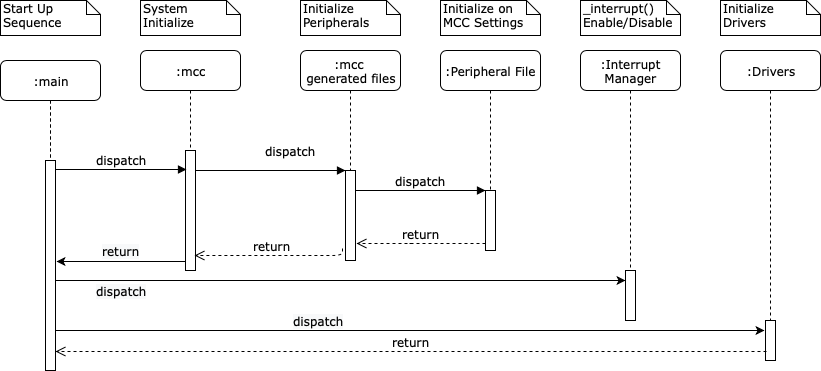

The diagram above was exported from draw.io. Its source (the exported page's mxGraphModel, read from the mxfile embedded in the PNG):
<mxGraphModel dx="946" dy="619" grid="1" gridSize="10" guides="1" tooltips="1" connect="1" arrows="1" fold="1" page="1" pageScale="1" pageWidth="1100" pageHeight="850" background="#ffffff" math="0" shadow="0">
  <root>
    <mxCell id="0" />
    <mxCell id="1" parent="0" />
    <mxCell id="7baba1c4bc27f4b0-2" value=":mcc" style="shape=umlLifeline;perimeter=lifelinePerimeter;whiteSpace=wrap;html=1;container=1;collapsible=0;recursiveResize=0;outlineConnect=0;rounded=1;shadow=0;comic=0;labelBackgroundColor=none;strokeColor=#000000;strokeWidth=1;fillColor=#FFFFFF;fontFamily=Verdana;fontSize=12;fontColor=#000000;align=center;" parent="1" vertex="1">
      <mxGeometry x="240" y="80" width="100" height="220" as="geometry" />
    </mxCell>
    <mxCell id="7baba1c4bc27f4b0-10" value="" style="html=1;points=[];perimeter=orthogonalPerimeter;rounded=0;shadow=0;comic=0;labelBackgroundColor=none;strokeColor=#000000;strokeWidth=1;fillColor=#FFFFFF;fontFamily=Verdana;fontSize=12;fontColor=#000000;align=center;" parent="7baba1c4bc27f4b0-2" vertex="1">
      <mxGeometry x="45" y="100" width="10" height="120" as="geometry" />
    </mxCell>
    <mxCell id="7baba1c4bc27f4b0-3" value=":mcc &lt;br&gt;generated&amp;nbsp;files" style="shape=umlLifeline;perimeter=lifelinePerimeter;whiteSpace=wrap;html=1;container=1;collapsible=0;recursiveResize=0;outlineConnect=0;rounded=1;shadow=0;comic=0;labelBackgroundColor=none;strokeColor=#000000;strokeWidth=1;fillColor=#FFFFFF;fontFamily=Verdana;fontSize=12;fontColor=#000000;align=center;" parent="1" vertex="1">
      <mxGeometry x="400" y="80" width="100" height="210" as="geometry" />
    </mxCell>
    <mxCell id="7baba1c4bc27f4b0-13" value="" style="html=1;points=[];perimeter=orthogonalPerimeter;rounded=0;shadow=0;comic=0;labelBackgroundColor=none;strokeColor=#000000;strokeWidth=1;fillColor=#FFFFFF;fontFamily=Verdana;fontSize=12;fontColor=#000000;align=center;" parent="7baba1c4bc27f4b0-3" vertex="1">
      <mxGeometry x="45" y="120" width="10" height="90" as="geometry" />
    </mxCell>
    <mxCell id="7baba1c4bc27f4b0-4" value=":Peripheral File" style="shape=umlLifeline;perimeter=lifelinePerimeter;whiteSpace=wrap;html=1;container=1;collapsible=0;recursiveResize=0;outlineConnect=0;rounded=1;shadow=0;comic=0;labelBackgroundColor=none;strokeColor=#000000;strokeWidth=1;fillColor=#FFFFFF;fontFamily=Verdana;fontSize=12;fontColor=#000000;align=center;" parent="1" vertex="1">
      <mxGeometry x="540" y="80" width="100" height="200" as="geometry" />
    </mxCell>
    <mxCell id="7baba1c4bc27f4b0-5" value=":Interrupt&lt;br&gt;Manager" style="shape=umlLifeline;perimeter=lifelinePerimeter;whiteSpace=wrap;html=1;container=1;collapsible=0;recursiveResize=0;outlineConnect=0;rounded=1;shadow=0;comic=0;labelBackgroundColor=none;strokeColor=#000000;strokeWidth=1;fillColor=#FFFFFF;fontFamily=Verdana;fontSize=12;fontColor=#000000;align=center;" parent="1" vertex="1">
      <mxGeometry x="680" y="80" width="100" height="270" as="geometry" />
    </mxCell>
    <mxCell id="dIzf_p4SVTGc31g4tNon-11" value="" style="html=1;points=[];perimeter=orthogonalPerimeter;rounded=0;shadow=0;comic=0;labelBackgroundColor=none;strokeColor=#000000;strokeWidth=1;fillColor=#FFFFFF;fontFamily=Verdana;fontSize=12;fontColor=#000000;align=center;" parent="7baba1c4bc27f4b0-5" vertex="1">
      <mxGeometry x="45" y="220" width="10" height="50" as="geometry" />
    </mxCell>
    <mxCell id="7baba1c4bc27f4b0-6" value=":Drivers" style="shape=umlLifeline;perimeter=lifelinePerimeter;whiteSpace=wrap;html=1;container=1;collapsible=0;recursiveResize=0;outlineConnect=0;rounded=1;shadow=0;comic=0;labelBackgroundColor=none;strokeColor=#000000;strokeWidth=1;fillColor=#FFFFFF;fontFamily=Verdana;fontSize=12;fontColor=#000000;align=center;" parent="1" vertex="1">
      <mxGeometry x="820" y="80" width="100" height="310" as="geometry" />
    </mxCell>
    <mxCell id="dIzf_p4SVTGc31g4tNon-18" value="" style="html=1;points=[];perimeter=orthogonalPerimeter;rounded=0;shadow=0;comic=0;labelBackgroundColor=none;strokeColor=#000000;strokeWidth=1;fillColor=#FFFFFF;fontFamily=Verdana;fontSize=12;fontColor=#000000;align=center;" parent="7baba1c4bc27f4b0-6" vertex="1">
      <mxGeometry x="45" y="270" width="10" height="40" as="geometry" />
    </mxCell>
    <mxCell id="7baba1c4bc27f4b0-8" value=":main" style="shape=umlLifeline;perimeter=lifelinePerimeter;whiteSpace=wrap;html=1;container=1;collapsible=0;recursiveResize=0;outlineConnect=0;rounded=1;shadow=0;comic=0;labelBackgroundColor=none;strokeColor=#000000;strokeWidth=1;fillColor=#FFFFFF;fontFamily=Verdana;fontSize=12;fontColor=#000000;align=center;" parent="1" vertex="1">
      <mxGeometry x="100" y="90" width="100" height="310" as="geometry" />
    </mxCell>
    <mxCell id="7baba1c4bc27f4b0-9" value="" style="html=1;points=[];perimeter=orthogonalPerimeter;rounded=0;shadow=0;comic=0;labelBackgroundColor=none;strokeColor=#000000;strokeWidth=1;fillColor=#FFFFFF;fontFamily=Verdana;fontSize=12;fontColor=#000000;align=center;" parent="7baba1c4bc27f4b0-8" vertex="1">
      <mxGeometry x="45" y="100" width="10" height="210" as="geometry" />
    </mxCell>
    <mxCell id="7baba1c4bc27f4b0-16" value="" style="html=1;points=[];perimeter=orthogonalPerimeter;rounded=0;shadow=0;comic=0;labelBackgroundColor=none;strokeColor=#000000;strokeWidth=1;fillColor=#FFFFFF;fontFamily=Verdana;fontSize=12;fontColor=#000000;align=center;" parent="1" vertex="1">
      <mxGeometry x="585" y="220" width="10" height="60" as="geometry" />
    </mxCell>
    <mxCell id="7baba1c4bc27f4b0-17" value="dispatch" style="html=1;verticalAlign=bottom;endArrow=block;labelBackgroundColor=none;fontFamily=Verdana;fontSize=12;edgeStyle=elbowEdgeStyle;elbow=vertical;" parent="1" source="7baba1c4bc27f4b0-13" target="7baba1c4bc27f4b0-16" edge="1">
      <mxGeometry relative="1" as="geometry">
        <mxPoint x="510" y="220" as="sourcePoint" />
        <Array as="points">
          <mxPoint x="460" y="220" />
        </Array>
      </mxGeometry>
    </mxCell>
    <mxCell id="7baba1c4bc27f4b0-21" value="return" style="html=1;verticalAlign=bottom;endArrow=open;dashed=1;endSize=8;labelBackgroundColor=none;fontFamily=Verdana;fontSize=12;edgeStyle=elbowEdgeStyle;elbow=vertical;entryX=1.1;entryY=0.811;entryDx=0;entryDy=0;entryPerimeter=0;" parent="1" source="7baba1c4bc27f4b0-16" target="7baba1c4bc27f4b0-13" edge="1">
      <mxGeometry relative="1" as="geometry">
        <mxPoint x="650" y="306" as="targetPoint" />
        <Array as="points">
          <mxPoint x="500" y="273" />
          <mxPoint x="500" y="280" />
          <mxPoint x="670" y="260" />
          <mxPoint x="700" y="260" />
        </Array>
      </mxGeometry>
    </mxCell>
    <mxCell id="7baba1c4bc27f4b0-30" value="return" style="html=1;verticalAlign=bottom;endArrow=open;dashed=1;endSize=8;labelBackgroundColor=none;fontFamily=Verdana;fontSize=12;edgeStyle=elbowEdgeStyle;elbow=vertical;exitX=0.1;exitY=0.778;exitDx=0;exitDy=0;exitPerimeter=0;" parent="1" source="dIzf_p4SVTGc31g4tNon-18" target="7baba1c4bc27f4b0-9" edge="1">
      <mxGeometry relative="1" as="geometry">
        <mxPoint x="160" y="480" as="targetPoint" />
        <Array as="points" />
        <mxPoint x="870" y="600" as="sourcePoint" />
      </mxGeometry>
    </mxCell>
    <mxCell id="7baba1c4bc27f4b0-11" value="dispatch" style="html=1;verticalAlign=bottom;endArrow=block;entryX=0.1;entryY=0.158;labelBackgroundColor=none;fontFamily=Verdana;fontSize=12;edgeStyle=elbowEdgeStyle;elbow=vertical;entryDx=0;entryDy=0;entryPerimeter=0;" parent="1" source="7baba1c4bc27f4b0-9" target="7baba1c4bc27f4b0-10" edge="1">
      <mxGeometry relative="1" as="geometry">
        <mxPoint x="220" y="190" as="sourcePoint" />
      </mxGeometry>
    </mxCell>
    <mxCell id="7baba1c4bc27f4b0-14" value="dispatch" style="html=1;verticalAlign=bottom;endArrow=block;entryX=0;entryY=0;labelBackgroundColor=none;fontFamily=Verdana;fontSize=12;edgeStyle=elbowEdgeStyle;elbow=vertical;" parent="1" source="7baba1c4bc27f4b0-10" target="7baba1c4bc27f4b0-13" edge="1">
      <mxGeometry x="0.2667" y="10" relative="1" as="geometry">
        <mxPoint x="370" y="200" as="sourcePoint" />
        <mxPoint as="offset" />
      </mxGeometry>
    </mxCell>
    <mxCell id="7baba1c4bc27f4b0-40" value="Start Up&lt;br&gt;Sequence" style="shape=note;whiteSpace=wrap;html=1;size=14;verticalAlign=top;align=left;spacingTop=-6;rounded=0;shadow=0;comic=0;labelBackgroundColor=none;strokeColor=#000000;strokeWidth=1;fillColor=#FFFFFF;fontFamily=Verdana;fontSize=12;fontColor=#000000;" parent="1" vertex="1">
      <mxGeometry x="100" y="30" width="100" height="35" as="geometry" />
    </mxCell>
    <mxCell id="7baba1c4bc27f4b0-41" value="System&lt;br&gt;Initialize" style="shape=note;whiteSpace=wrap;html=1;size=14;verticalAlign=top;align=left;spacingTop=-6;rounded=0;shadow=0;comic=0;labelBackgroundColor=none;strokeColor=#000000;strokeWidth=1;fillColor=#FFFFFF;fontFamily=Verdana;fontSize=12;fontColor=#000000;" parent="1" vertex="1">
      <mxGeometry x="240" y="30" width="100" height="35" as="geometry" />
    </mxCell>
    <mxCell id="7baba1c4bc27f4b0-42" value="Initialize&lt;br&gt;Peripherals" style="shape=note;whiteSpace=wrap;html=1;size=14;verticalAlign=top;align=left;spacingTop=-6;rounded=0;shadow=0;comic=0;labelBackgroundColor=none;strokeColor=#000000;strokeWidth=1;fillColor=#FFFFFF;fontFamily=Verdana;fontSize=12;fontColor=#000000;" parent="1" vertex="1">
      <mxGeometry x="400" y="30" width="100" height="35" as="geometry" />
    </mxCell>
    <mxCell id="7baba1c4bc27f4b0-43" value="Initialize on&lt;br&gt;MCC Settings&lt;br&gt;" style="shape=note;whiteSpace=wrap;html=1;size=14;verticalAlign=top;align=left;spacingTop=-6;rounded=0;shadow=0;comic=0;labelBackgroundColor=none;strokeColor=#000000;strokeWidth=1;fillColor=#FFFFFF;fontFamily=Verdana;fontSize=12;fontColor=#000000;" parent="1" vertex="1">
      <mxGeometry x="540" y="30" width="100" height="35" as="geometry" />
    </mxCell>
    <mxCell id="7baba1c4bc27f4b0-44" value="_interrupt()&lt;br&gt;Enable/Disable" style="shape=note;whiteSpace=wrap;html=1;size=14;verticalAlign=top;align=left;spacingTop=-6;rounded=0;shadow=0;comic=0;labelBackgroundColor=none;strokeColor=#000000;strokeWidth=1;fillColor=#FFFFFF;fontFamily=Verdana;fontSize=12;fontColor=#000000;" parent="1" vertex="1">
      <mxGeometry x="680" y="30" width="100" height="35" as="geometry" />
    </mxCell>
    <mxCell id="7baba1c4bc27f4b0-45" value="Initialize&lt;br&gt;Drivers" style="shape=note;whiteSpace=wrap;html=1;size=14;verticalAlign=top;align=left;spacingTop=-6;rounded=0;shadow=0;comic=0;labelBackgroundColor=none;strokeColor=#000000;strokeWidth=1;fillColor=#FFFFFF;fontFamily=Verdana;fontSize=12;fontColor=#000000;" parent="1" vertex="1">
      <mxGeometry x="820" y="30" width="100" height="35" as="geometry" />
    </mxCell>
    <mxCell id="dIzf_p4SVTGc31g4tNon-5" value="return" style="html=1;verticalAlign=bottom;endArrow=open;dashed=1;endSize=8;labelBackgroundColor=none;fontFamily=Verdana;fontSize=12;edgeStyle=elbowEdgeStyle;elbow=vertical;entryX=0.9;entryY=0.875;entryDx=0;entryDy=0;entryPerimeter=0;exitX=-0.3;exitY=0.867;exitDx=0;exitDy=0;exitPerimeter=0;" parent="1" source="7baba1c4bc27f4b0-13" target="7baba1c4bc27f4b0-10" edge="1">
      <mxGeometry relative="1" as="geometry">
        <mxPoint x="290" y="333" as="targetPoint" />
        <Array as="points">
          <mxPoint x="360" y="285" />
          <mxPoint x="334" y="340" />
          <mxPoint x="504" y="320" />
          <mxPoint x="534" y="320" />
        </Array>
        <mxPoint x="424" y="330" as="sourcePoint" />
      </mxGeometry>
    </mxCell>
    <mxCell id="dIzf_p4SVTGc31g4tNon-12" value="" style="edgeStyle=orthogonalEdgeStyle;rounded=0;orthogonalLoop=1;jettySize=auto;html=1;" parent="1" source="7baba1c4bc27f4b0-9" target="dIzf_p4SVTGc31g4tNon-11" edge="1">
      <mxGeometry relative="1" as="geometry">
        <Array as="points">
          <mxPoint x="450" y="310" />
          <mxPoint x="450" y="310" />
        </Array>
      </mxGeometry>
    </mxCell>
    <mxCell id="dIzf_p4SVTGc31g4tNon-15" value="&lt;span style=&quot;font-family: &amp;#34;verdana&amp;#34; ; background-color: rgb(248 , 249 , 250)&quot;&gt;dispatch&lt;/span&gt;" style="text;html=1;resizable=0;points=[];align=center;verticalAlign=middle;labelBackgroundColor=#ffffff;" parent="dIzf_p4SVTGc31g4tNon-12" vertex="1" connectable="0">
      <mxGeometry x="0.4912" y="180" relative="1" as="geometry">
        <mxPoint x="-360" y="190" as="offset" />
      </mxGeometry>
    </mxCell>
    <mxCell id="dIzf_p4SVTGc31g4tNon-25" value="" style="edgeStyle=orthogonalEdgeStyle;rounded=0;orthogonalLoop=1;jettySize=auto;html=1;entryX=-0.1;entryY=0.25;entryDx=0;entryDy=0;entryPerimeter=0;" parent="1" source="7baba1c4bc27f4b0-9" target="dIzf_p4SVTGc31g4tNon-18" edge="1">
      <mxGeometry relative="1" as="geometry">
        <mxPoint x="235" y="345" as="targetPoint" />
        <Array as="points">
          <mxPoint x="330" y="360" />
          <mxPoint x="330" y="360" />
        </Array>
      </mxGeometry>
    </mxCell>
    <mxCell id="dIzf_p4SVTGc31g4tNon-26" value="&lt;span style=&quot;font-family: &amp;#34;verdana&amp;#34; ; background-color: rgb(248 , 249 , 250)&quot;&gt;dispatch&lt;/span&gt;" style="text;html=1;resizable=0;points=[];align=center;verticalAlign=middle;labelBackgroundColor=#ffffff;" parent="dIzf_p4SVTGc31g4tNon-25" vertex="1" connectable="0">
      <mxGeometry x="-0.1255" y="-3" relative="1" as="geometry">
        <mxPoint x="-47.5" y="-13" as="offset" />
      </mxGeometry>
    </mxCell>
    <mxCell id="dIzf_p4SVTGc31g4tNon-28" value="" style="edgeStyle=orthogonalEdgeStyle;rounded=0;orthogonalLoop=1;jettySize=auto;html=1;entryX=1.1;entryY=0.481;entryDx=0;entryDy=0;entryPerimeter=0;" parent="1" source="7baba1c4bc27f4b0-10" target="7baba1c4bc27f4b0-9" edge="1">
      <mxGeometry relative="1" as="geometry">
        <mxPoint x="205" y="240" as="targetPoint" />
        <Array as="points">
          <mxPoint x="260" y="291" />
          <mxPoint x="260" y="291" />
        </Array>
      </mxGeometry>
    </mxCell>
    <mxCell id="dIzf_p4SVTGc31g4tNon-30" value="&lt;span style=&quot;font-family: &amp;#34;verdana&amp;#34; ; background-color: rgb(248 , 249 , 250)&quot;&gt;return&lt;/span&gt;" style="text;html=1;resizable=0;points=[];align=center;verticalAlign=middle;labelBackgroundColor=#ffffff;" parent="dIzf_p4SVTGc31g4tNon-28" vertex="1" connectable="0">
      <mxGeometry x="-0.4109" y="-2" relative="1" as="geometry">
        <mxPoint x="-27" y="-9" as="offset" />
      </mxGeometry>
    </mxCell>
  </root>
</mxGraphModel>